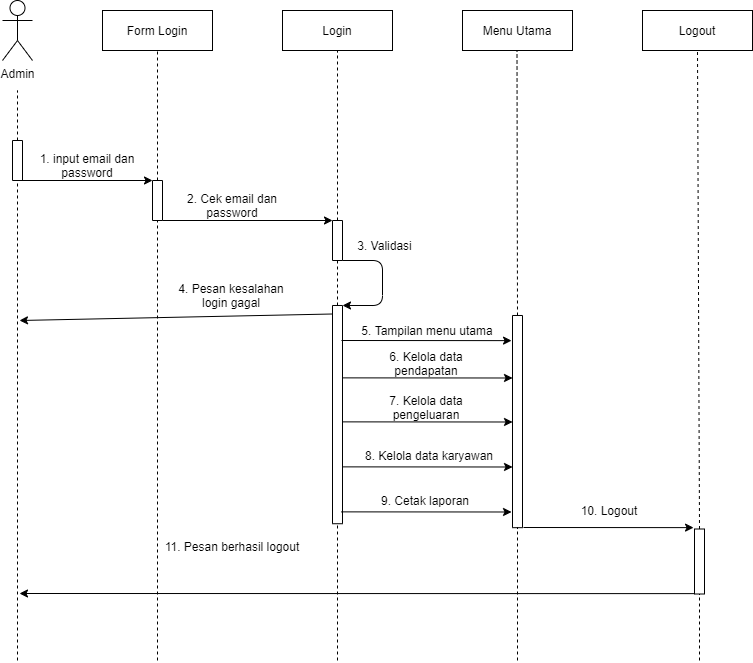

The diagram above was exported from draw.io. Its source (the exported page's mxGraphModel, read from the mxfile embedded in the PNG):
<mxGraphModel dx="1280" dy="803" grid="1" gridSize="10" guides="1" tooltips="1" connect="1" arrows="1" fold="1" page="1" pageScale="1" pageWidth="827" pageHeight="1169" math="0" shadow="0">
  <root>
    <mxCell id="RL52q2rN0Sd8Js9SmOrc-0" />
    <mxCell id="RL52q2rN0Sd8Js9SmOrc-1" parent="RL52q2rN0Sd8Js9SmOrc-0" />
    <mxCell id="RL52q2rN0Sd8Js9SmOrc-2" value="Admin" style="shape=umlActor;verticalLabelPosition=bottom;verticalAlign=top;html=1;outlineConnect=0;" vertex="1" parent="RL52q2rN0Sd8Js9SmOrc-1">
      <mxGeometry x="290" y="140" width="30" height="60" as="geometry" />
    </mxCell>
    <mxCell id="RL52q2rN0Sd8Js9SmOrc-3" value="" style="rounded=0;whiteSpace=wrap;html=1;strokeWidth=1;fillColor=#FFFFFF;rotation=-90;" vertex="1" parent="RL52q2rN0Sd8Js9SmOrc-1">
      <mxGeometry x="285" y="295" width="40" height="10" as="geometry" />
    </mxCell>
    <mxCell id="RL52q2rN0Sd8Js9SmOrc-4" value="" style="endArrow=none;html=1;exitX=1;exitY=0.5;exitDx=0;exitDy=0;dashed=1;" edge="1" parent="RL52q2rN0Sd8Js9SmOrc-1" source="RL52q2rN0Sd8Js9SmOrc-3">
      <mxGeometry width="50" height="50" relative="1" as="geometry">
        <mxPoint x="435" y="380" as="sourcePoint" />
        <mxPoint x="305" y="230" as="targetPoint" />
      </mxGeometry>
    </mxCell>
    <mxCell id="RL52q2rN0Sd8Js9SmOrc-5" value="" style="endArrow=none;html=1;dashed=1;entryX=0;entryY=0.5;entryDx=0;entryDy=0;" edge="1" parent="RL52q2rN0Sd8Js9SmOrc-1" target="RL52q2rN0Sd8Js9SmOrc-3">
      <mxGeometry width="50" height="50" relative="1" as="geometry">
        <mxPoint x="305" y="800" as="sourcePoint" />
        <mxPoint x="305" y="330" as="targetPoint" />
      </mxGeometry>
    </mxCell>
    <mxCell id="RL52q2rN0Sd8Js9SmOrc-6" value="Form Login" style="rounded=0;whiteSpace=wrap;html=1;" vertex="1" parent="RL52q2rN0Sd8Js9SmOrc-1">
      <mxGeometry x="390" y="150" width="110" height="40" as="geometry" />
    </mxCell>
    <mxCell id="RL52q2rN0Sd8Js9SmOrc-7" value="" style="rounded=0;whiteSpace=wrap;html=1;strokeWidth=1;fillColor=#FFFFFF;rotation=-90;" vertex="1" parent="RL52q2rN0Sd8Js9SmOrc-1">
      <mxGeometry x="425" y="335" width="40" height="10" as="geometry" />
    </mxCell>
    <mxCell id="RL52q2rN0Sd8Js9SmOrc-8" value="" style="endArrow=none;html=1;exitX=1;exitY=0.5;exitDx=0;exitDy=0;dashed=1;entryX=0.5;entryY=1;entryDx=0;entryDy=0;" edge="1" parent="RL52q2rN0Sd8Js9SmOrc-1" source="RL52q2rN0Sd8Js9SmOrc-7" target="RL52q2rN0Sd8Js9SmOrc-6">
      <mxGeometry width="50" height="50" relative="1" as="geometry">
        <mxPoint x="575" y="425" as="sourcePoint" />
        <mxPoint x="445" y="245" as="targetPoint" />
      </mxGeometry>
    </mxCell>
    <mxCell id="RL52q2rN0Sd8Js9SmOrc-9" value="" style="endArrow=classic;html=1;exitX=0;exitY=0.75;exitDx=0;exitDy=0;entryX=1;entryY=0;entryDx=0;entryDy=0;" edge="1" parent="RL52q2rN0Sd8Js9SmOrc-1" source="RL52q2rN0Sd8Js9SmOrc-3" target="RL52q2rN0Sd8Js9SmOrc-7">
      <mxGeometry width="50" height="50" relative="1" as="geometry">
        <mxPoint x="410" y="350" as="sourcePoint" />
        <mxPoint x="460" y="300" as="targetPoint" />
      </mxGeometry>
    </mxCell>
    <mxCell id="RL52q2rN0Sd8Js9SmOrc-10" value="1. input email dan password" style="text;html=1;strokeColor=none;fillColor=none;align=center;verticalAlign=middle;whiteSpace=wrap;rounded=0;" vertex="1" parent="RL52q2rN0Sd8Js9SmOrc-1">
      <mxGeometry x="325" y="295" width="100" height="20" as="geometry" />
    </mxCell>
    <mxCell id="RL52q2rN0Sd8Js9SmOrc-11" value="" style="endArrow=none;html=1;dashed=1;entryX=0;entryY=0.5;entryDx=0;entryDy=0;" edge="1" parent="RL52q2rN0Sd8Js9SmOrc-1" target="RL52q2rN0Sd8Js9SmOrc-7">
      <mxGeometry width="50" height="50" relative="1" as="geometry">
        <mxPoint x="445" y="800" as="sourcePoint" />
        <mxPoint x="445" y="370" as="targetPoint" />
        <Array as="points">
          <mxPoint x="445" y="800" />
        </Array>
      </mxGeometry>
    </mxCell>
    <mxCell id="RL52q2rN0Sd8Js9SmOrc-12" value="Login" style="rounded=0;whiteSpace=wrap;html=1;" vertex="1" parent="RL52q2rN0Sd8Js9SmOrc-1">
      <mxGeometry x="570" y="150" width="110" height="40" as="geometry" />
    </mxCell>
    <mxCell id="RL52q2rN0Sd8Js9SmOrc-13" value="" style="rounded=0;whiteSpace=wrap;html=1;strokeWidth=1;fillColor=#FFFFFF;rotation=-90;" vertex="1" parent="RL52q2rN0Sd8Js9SmOrc-1">
      <mxGeometry x="605" y="375" width="40" height="10" as="geometry" />
    </mxCell>
    <mxCell id="RL52q2rN0Sd8Js9SmOrc-14" value="" style="endArrow=none;html=1;exitX=1;exitY=0.5;exitDx=0;exitDy=0;dashed=1;entryX=0.5;entryY=1;entryDx=0;entryDy=0;" edge="1" parent="RL52q2rN0Sd8Js9SmOrc-1" source="RL52q2rN0Sd8Js9SmOrc-13">
      <mxGeometry width="50" height="50" relative="1" as="geometry">
        <mxPoint x="755" y="425" as="sourcePoint" />
        <mxPoint x="625" y="190" as="targetPoint" />
      </mxGeometry>
    </mxCell>
    <mxCell id="RL52q2rN0Sd8Js9SmOrc-15" value="" style="endArrow=classic;html=1;exitX=0;exitY=0.75;exitDx=0;exitDy=0;entryX=1;entryY=0;entryDx=0;entryDy=0;" edge="1" parent="RL52q2rN0Sd8Js9SmOrc-1" target="RL52q2rN0Sd8Js9SmOrc-13">
      <mxGeometry width="50" height="50" relative="1" as="geometry">
        <mxPoint x="450" y="360" as="sourcePoint" />
        <mxPoint x="582.5" y="360" as="targetPoint" />
      </mxGeometry>
    </mxCell>
    <mxCell id="RL52q2rN0Sd8Js9SmOrc-16" value="2. Cek email dan password" style="text;html=1;strokeColor=none;fillColor=none;align=center;verticalAlign=middle;whiteSpace=wrap;rounded=0;" vertex="1" parent="RL52q2rN0Sd8Js9SmOrc-1">
      <mxGeometry x="450" y="335" width="140" height="20" as="geometry" />
    </mxCell>
    <mxCell id="RL52q2rN0Sd8Js9SmOrc-17" value="" style="endArrow=none;html=1;dashed=1;entryX=0;entryY=0.5;entryDx=0;entryDy=0;" edge="1" parent="RL52q2rN0Sd8Js9SmOrc-1" source="RL52q2rN0Sd8Js9SmOrc-18" target="RL52q2rN0Sd8Js9SmOrc-13">
      <mxGeometry width="50" height="50" relative="1" as="geometry">
        <mxPoint x="625" y="440" as="sourcePoint" />
        <mxPoint x="624.66" y="410" as="targetPoint" />
      </mxGeometry>
    </mxCell>
    <mxCell id="RL52q2rN0Sd8Js9SmOrc-18" value="" style="rounded=0;whiteSpace=wrap;html=1;strokeWidth=1;fillColor=#FFFFFF;rotation=-90;" vertex="1" parent="RL52q2rN0Sd8Js9SmOrc-1">
      <mxGeometry x="515.88" y="549.11" width="218.24" height="10" as="geometry" />
    </mxCell>
    <mxCell id="RL52q2rN0Sd8Js9SmOrc-19" value="" style="endArrow=classic;html=1;exitX=0;exitY=1;exitDx=0;exitDy=0;entryX=1;entryY=1;entryDx=0;entryDy=0;" edge="1" parent="RL52q2rN0Sd8Js9SmOrc-1" source="RL52q2rN0Sd8Js9SmOrc-13" target="RL52q2rN0Sd8Js9SmOrc-18">
      <mxGeometry width="50" height="50" relative="1" as="geometry">
        <mxPoint x="660" y="480" as="sourcePoint" />
        <mxPoint x="710" y="430" as="targetPoint" />
        <Array as="points">
          <mxPoint x="670" y="400" />
          <mxPoint x="670" y="445" />
        </Array>
      </mxGeometry>
    </mxCell>
    <mxCell id="RL52q2rN0Sd8Js9SmOrc-20" value="3. Validasi" style="text;html=1;strokeColor=none;fillColor=none;align=center;verticalAlign=middle;whiteSpace=wrap;rounded=0;" vertex="1" parent="RL52q2rN0Sd8Js9SmOrc-1">
      <mxGeometry x="640" y="375" width="65" height="20" as="geometry" />
    </mxCell>
    <mxCell id="RL52q2rN0Sd8Js9SmOrc-21" value="" style="endArrow=classic;html=1;exitX=0.961;exitY=-0.018;exitDx=0;exitDy=0;exitPerimeter=0;" edge="1" parent="RL52q2rN0Sd8Js9SmOrc-1" source="RL52q2rN0Sd8Js9SmOrc-18">
      <mxGeometry width="50" height="50" relative="1" as="geometry">
        <mxPoint x="619" y="450" as="sourcePoint" />
        <mxPoint x="307" y="460" as="targetPoint" />
      </mxGeometry>
    </mxCell>
    <mxCell id="RL52q2rN0Sd8Js9SmOrc-22" value="4. Pesan kesalahan login gagal" style="text;html=1;strokeColor=none;fillColor=none;align=center;verticalAlign=middle;whiteSpace=wrap;rounded=0;" vertex="1" parent="RL52q2rN0Sd8Js9SmOrc-1">
      <mxGeometry x="459" y="425" width="120" height="20" as="geometry" />
    </mxCell>
    <mxCell id="RL52q2rN0Sd8Js9SmOrc-23" value="Menu Utama" style="rounded=0;whiteSpace=wrap;html=1;" vertex="1" parent="RL52q2rN0Sd8Js9SmOrc-1">
      <mxGeometry x="750" y="150" width="110" height="40" as="geometry" />
    </mxCell>
    <mxCell id="RL52q2rN0Sd8Js9SmOrc-24" value="" style="rounded=0;whiteSpace=wrap;html=1;strokeWidth=1;fillColor=#FFFFFF;rotation=-90;" vertex="1" parent="RL52q2rN0Sd8Js9SmOrc-1">
      <mxGeometry x="698.91" y="556.09" width="212.19" height="10" as="geometry" />
    </mxCell>
    <mxCell id="RL52q2rN0Sd8Js9SmOrc-25" value="" style="endArrow=none;html=1;exitX=1;exitY=0.5;exitDx=0;exitDy=0;dashed=1;entryX=0.5;entryY=1;entryDx=0;entryDy=0;" edge="1" parent="RL52q2rN0Sd8Js9SmOrc-1" source="RL52q2rN0Sd8Js9SmOrc-24">
      <mxGeometry width="50" height="50" relative="1" as="geometry">
        <mxPoint x="804.5" y="360" as="sourcePoint" />
        <mxPoint x="804.4999999999991" y="190" as="targetPoint" />
      </mxGeometry>
    </mxCell>
    <mxCell id="RL52q2rN0Sd8Js9SmOrc-26" value="5. Tampilan menu utama" style="text;html=1;strokeColor=none;fillColor=none;align=center;verticalAlign=middle;whiteSpace=wrap;rounded=0;" vertex="1" parent="RL52q2rN0Sd8Js9SmOrc-1">
      <mxGeometry x="645" y="460" width="140" height="20" as="geometry" />
    </mxCell>
    <mxCell id="RL52q2rN0Sd8Js9SmOrc-27" value="" style="endArrow=classic;html=1;exitX=0.721;exitY=0.992;exitDx=0;exitDy=0;exitPerimeter=0;entryX=0.8;entryY=0;entryDx=0;entryDy=0;entryPerimeter=0;" edge="1" parent="RL52q2rN0Sd8Js9SmOrc-1">
      <mxGeometry width="50" height="50" relative="1" as="geometry">
        <mxPoint x="629.9599999999998" y="517.3650000000002" as="sourcePoint" />
        <mxPoint x="800.04" y="517.4900000000002" as="targetPoint" />
      </mxGeometry>
    </mxCell>
    <mxCell id="RL52q2rN0Sd8Js9SmOrc-28" value="6. Kelola data pendapatan" style="text;html=1;strokeColor=none;fillColor=none;align=center;verticalAlign=middle;whiteSpace=wrap;rounded=0;" vertex="1" parent="RL52q2rN0Sd8Js9SmOrc-1">
      <mxGeometry x="644" y="493" width="140" height="20" as="geometry" />
    </mxCell>
    <mxCell id="RL52q2rN0Sd8Js9SmOrc-29" value="" style="endArrow=classic;html=1;exitX=0.721;exitY=0.992;exitDx=0;exitDy=0;exitPerimeter=0;entryX=0.8;entryY=0;entryDx=0;entryDy=0;entryPerimeter=0;" edge="1" parent="RL52q2rN0Sd8Js9SmOrc-1">
      <mxGeometry width="50" height="50" relative="1" as="geometry">
        <mxPoint x="629.9599999999998" y="561.3650000000002" as="sourcePoint" />
        <mxPoint x="800.04" y="561.49" as="targetPoint" />
      </mxGeometry>
    </mxCell>
    <mxCell id="RL52q2rN0Sd8Js9SmOrc-30" value="7. Kelola data pengeluaran" style="text;html=1;strokeColor=none;fillColor=none;align=center;verticalAlign=middle;whiteSpace=wrap;rounded=0;" vertex="1" parent="RL52q2rN0Sd8Js9SmOrc-1">
      <mxGeometry x="644" y="537" width="140" height="20" as="geometry" />
    </mxCell>
    <mxCell id="RL52q2rN0Sd8Js9SmOrc-31" value="" style="endArrow=classic;html=1;exitX=0.721;exitY=0.992;exitDx=0;exitDy=0;exitPerimeter=0;entryX=0.8;entryY=0;entryDx=0;entryDy=0;entryPerimeter=0;" edge="1" parent="RL52q2rN0Sd8Js9SmOrc-1">
      <mxGeometry width="50" height="50" relative="1" as="geometry">
        <mxPoint x="629.9599999999998" y="606.3650000000002" as="sourcePoint" />
        <mxPoint x="800.04" y="606.49" as="targetPoint" />
      </mxGeometry>
    </mxCell>
    <mxCell id="RL52q2rN0Sd8Js9SmOrc-32" value="8. Kelola data karyawan" style="text;html=1;strokeColor=none;fillColor=none;align=center;verticalAlign=middle;whiteSpace=wrap;rounded=0;" vertex="1" parent="RL52q2rN0Sd8Js9SmOrc-1">
      <mxGeometry x="644" y="585" width="146" height="20" as="geometry" />
    </mxCell>
    <mxCell id="RL52q2rN0Sd8Js9SmOrc-33" value="" style="endArrow=classic;html=1;exitX=0.721;exitY=0.992;exitDx=0;exitDy=0;exitPerimeter=0;entryX=0.8;entryY=0;entryDx=0;entryDy=0;entryPerimeter=0;" edge="1" parent="RL52q2rN0Sd8Js9SmOrc-1">
      <mxGeometry width="50" height="50" relative="1" as="geometry">
        <mxPoint x="628.96" y="651.3650000000002" as="sourcePoint" />
        <mxPoint x="799.04" y="651.49" as="targetPoint" />
      </mxGeometry>
    </mxCell>
    <mxCell id="RL52q2rN0Sd8Js9SmOrc-34" value="9. Cetak laporan" style="text;html=1;strokeColor=none;fillColor=none;align=center;verticalAlign=middle;whiteSpace=wrap;rounded=0;" vertex="1" parent="RL52q2rN0Sd8Js9SmOrc-1">
      <mxGeometry x="643" y="630" width="140" height="20" as="geometry" />
    </mxCell>
    <mxCell id="RL52q2rN0Sd8Js9SmOrc-35" value="" style="endArrow=classic;html=1;exitX=0.721;exitY=0.992;exitDx=0;exitDy=0;exitPerimeter=0;entryX=0.8;entryY=0;entryDx=0;entryDy=0;entryPerimeter=0;" edge="1" parent="RL52q2rN0Sd8Js9SmOrc-1">
      <mxGeometry width="50" height="50" relative="1" as="geometry">
        <mxPoint x="628.96" y="479.9950000000001" as="sourcePoint" />
        <mxPoint x="799.04" y="480.1199999999999" as="targetPoint" />
      </mxGeometry>
    </mxCell>
    <mxCell id="RL52q2rN0Sd8Js9SmOrc-36" value="Logout" style="rounded=0;whiteSpace=wrap;html=1;" vertex="1" parent="RL52q2rN0Sd8Js9SmOrc-1">
      <mxGeometry x="930" y="150" width="110" height="40" as="geometry" />
    </mxCell>
    <mxCell id="RL52q2rN0Sd8Js9SmOrc-37" value="" style="rounded=0;whiteSpace=wrap;html=1;strokeWidth=1;fillColor=#FFFFFF;rotation=-90;" vertex="1" parent="RL52q2rN0Sd8Js9SmOrc-1">
      <mxGeometry x="954.5" y="696" width="65" height="10" as="geometry" />
    </mxCell>
    <mxCell id="RL52q2rN0Sd8Js9SmOrc-38" value="" style="endArrow=none;html=1;exitX=1;exitY=0.5;exitDx=0;exitDy=0;dashed=1;entryX=0.5;entryY=1;entryDx=0;entryDy=0;" edge="1" parent="RL52q2rN0Sd8Js9SmOrc-1" source="RL52q2rN0Sd8Js9SmOrc-37">
      <mxGeometry width="50" height="50" relative="1" as="geometry">
        <mxPoint x="1115" y="425" as="sourcePoint" />
        <mxPoint x="985" y="190" as="targetPoint" />
      </mxGeometry>
    </mxCell>
    <mxCell id="RL52q2rN0Sd8Js9SmOrc-39" value="" style="endArrow=classic;html=1;exitX=0.721;exitY=0.992;exitDx=0;exitDy=0;exitPerimeter=0;entryX=0.8;entryY=0;entryDx=0;entryDy=0;entryPerimeter=0;" edge="1" parent="RL52q2rN0Sd8Js9SmOrc-1">
      <mxGeometry width="50" height="50" relative="1" as="geometry">
        <mxPoint x="810.96" y="666.9950000000001" as="sourcePoint" />
        <mxPoint x="981.0399999999995" y="667.1199999999999" as="targetPoint" />
      </mxGeometry>
    </mxCell>
    <mxCell id="RL52q2rN0Sd8Js9SmOrc-40" value="10. Logout" style="text;html=1;strokeColor=none;fillColor=none;align=center;verticalAlign=middle;whiteSpace=wrap;rounded=0;" vertex="1" parent="RL52q2rN0Sd8Js9SmOrc-1">
      <mxGeometry x="827" y="640" width="140" height="20" as="geometry" />
    </mxCell>
    <mxCell id="RL52q2rN0Sd8Js9SmOrc-41" value="" style="endArrow=classic;html=1;exitX=0.721;exitY=0.992;exitDx=0;exitDy=0;exitPerimeter=0;" edge="1" parent="RL52q2rN0Sd8Js9SmOrc-1">
      <mxGeometry width="50" height="50" relative="1" as="geometry">
        <mxPoint x="982.04" y="733.1199999999999" as="sourcePoint" />
        <mxPoint x="307" y="733" as="targetPoint" />
      </mxGeometry>
    </mxCell>
    <mxCell id="RL52q2rN0Sd8Js9SmOrc-42" value="11. Pesan berhasil logout" style="text;html=1;strokeColor=none;fillColor=none;align=center;verticalAlign=middle;whiteSpace=wrap;rounded=0;" vertex="1" parent="RL52q2rN0Sd8Js9SmOrc-1">
      <mxGeometry x="430" y="676" width="180" height="20" as="geometry" />
    </mxCell>
    <mxCell id="RL52q2rN0Sd8Js9SmOrc-43" value="" style="endArrow=none;dashed=1;html=1;entryX=0;entryY=0.5;entryDx=0;entryDy=0;" edge="1" parent="RL52q2rN0Sd8Js9SmOrc-1" target="RL52q2rN0Sd8Js9SmOrc-18">
      <mxGeometry width="50" height="50" relative="1" as="geometry">
        <mxPoint x="625" y="800" as="sourcePoint" />
        <mxPoint x="624.6599999999999" y="820" as="targetPoint" />
      </mxGeometry>
    </mxCell>
    <mxCell id="RL52q2rN0Sd8Js9SmOrc-44" value="" style="endArrow=none;dashed=1;html=1;entryX=0;entryY=0.5;entryDx=0;entryDy=0;" edge="1" parent="RL52q2rN0Sd8Js9SmOrc-1" target="RL52q2rN0Sd8Js9SmOrc-24">
      <mxGeometry width="50" height="50" relative="1" as="geometry">
        <mxPoint x="805" y="800" as="sourcePoint" />
        <mxPoint x="805" y="840" as="targetPoint" />
      </mxGeometry>
    </mxCell>
    <mxCell id="RL52q2rN0Sd8Js9SmOrc-45" value="" style="endArrow=none;dashed=1;html=1;entryX=0;entryY=0.5;entryDx=0;entryDy=0;" edge="1" parent="RL52q2rN0Sd8Js9SmOrc-1" target="RL52q2rN0Sd8Js9SmOrc-37">
      <mxGeometry width="50" height="50" relative="1" as="geometry">
        <mxPoint x="987" y="800" as="sourcePoint" />
        <mxPoint x="984.5" y="900" as="targetPoint" />
      </mxGeometry>
    </mxCell>
  </root>
</mxGraphModel>